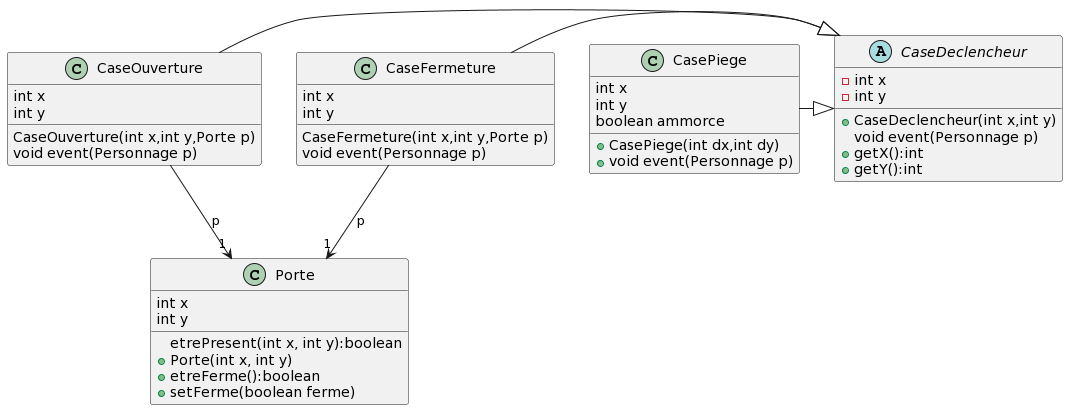

The diagram above was rendered by PlantUML. Its source (embedded in the PNG):
@startuml
abstract class CaseDeclencheur{
- int x
- int y
+ CaseDeclencheur(int x,int y)
 void event(Personnage p)
+ getX():int
+ getY():int
}

class CaseOuverture{
  int x 
  int y 
  
  CaseOuverture(int x,int y,Porte p)
  void event(Personnage p)
  
}


class Porte{
  int x
  int y
  etrePresent(int x, int y):boolean
+ Porte(int x, int y)
+ etreFerme():boolean
+ setFerme(boolean ferme)
}

class CaseFermeture{
  int x 
  int y 
  
  CaseFermeture(int x,int y,Porte p)
  void event(Personnage p)
  
}

class CasePiege{
  int x 
  int y 
  boolean ammorce
+ CasePiege(int dx,int dy)
+ void event(Personnage p)
}

CaseOuverture -d-> "1" Porte : p
CaseFermeture -d-> "1" Porte : p

CaseOuverture -|>CaseDeclencheur
CaseFermeture -|>CaseDeclencheur
CasePiege -|>CaseDeclencheur
@enduml